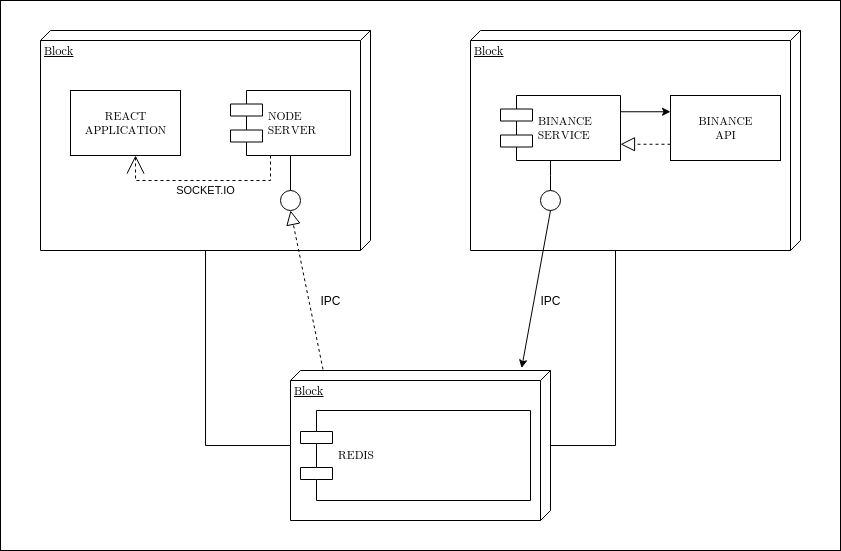

The diagram above was exported from draw.io. Its source (the exported page's mxGraphModel, read from the mxfile embedded in the PNG):
<mxGraphModel dx="1638" dy="650" grid="1" gridSize="10" guides="1" tooltips="1" connect="1" arrows="1" fold="1" page="1" pageScale="1" pageWidth="1100" pageHeight="850" background="#ffffff" math="0" shadow="0">
  <root>
    <mxCell id="0" />
    <mxCell id="1" parent="0" />
    <mxCell id="-fPCA4Pb_ERduxSBipk--12" value="" style="rounded=0;whiteSpace=wrap;html=1;" vertex="1" parent="1">
      <mxGeometry x="80" y="40" width="840" height="550" as="geometry" />
    </mxCell>
    <mxCell id="39150e848f15840c-1" value="Block" style="verticalAlign=top;align=left;spacingTop=8;spacingLeft=2;spacingRight=12;shape=cube;size=10;direction=south;fontStyle=4;html=1;rounded=0;shadow=0;comic=0;labelBackgroundColor=none;strokeWidth=1;fontFamily=Verdana;fontSize=12" parent="1" vertex="1">
      <mxGeometry x="120" y="70" width="330" height="220" as="geometry" />
    </mxCell>
    <mxCell id="39150e848f15840c-2" value="Block" style="verticalAlign=top;align=left;spacingTop=8;spacingLeft=2;spacingRight=12;shape=cube;size=10;direction=south;fontStyle=4;html=1;rounded=0;shadow=0;comic=0;labelBackgroundColor=none;strokeWidth=1;fontFamily=Verdana;fontSize=12" parent="1" vertex="1">
      <mxGeometry x="550" y="70" width="330" height="220" as="geometry" />
    </mxCell>
    <mxCell id="39150e848f15840c-3" value="Block" style="verticalAlign=top;align=left;spacingTop=8;spacingLeft=2;spacingRight=12;shape=cube;size=10;direction=south;fontStyle=4;html=1;rounded=0;shadow=0;comic=0;labelBackgroundColor=none;strokeWidth=1;fontFamily=Verdana;fontSize=12" parent="1" vertex="1">
      <mxGeometry x="370" y="410" width="260" height="150" as="geometry" />
    </mxCell>
    <mxCell id="39150e848f15840c-4" value="REACT&lt;br&gt;APPLICATION" style="html=1;rounded=0;shadow=0;comic=0;labelBackgroundColor=none;strokeWidth=1;fontFamily=Verdana;fontSize=12;align=center;" parent="1" vertex="1">
      <mxGeometry x="150" y="130" width="110" height="65" as="geometry" />
    </mxCell>
    <mxCell id="39150e848f15840c-5" value="NODE&lt;br&gt;SERVER" style="shape=component;align=left;spacingLeft=36;rounded=0;shadow=0;comic=0;labelBackgroundColor=none;strokeWidth=1;fontFamily=Verdana;fontSize=12;html=1;" parent="1" vertex="1">
      <mxGeometry x="310" y="130" width="120" height="65" as="geometry" />
    </mxCell>
    <mxCell id="39150e848f15840c-6" value="" style="ellipse;whiteSpace=wrap;html=1;rounded=0;shadow=0;comic=0;labelBackgroundColor=none;strokeWidth=1;fontFamily=Verdana;fontSize=12;align=center;" parent="1" vertex="1">
      <mxGeometry x="360" y="230" width="20" height="20" as="geometry" />
    </mxCell>
    <mxCell id="39150e848f15840c-7" value="BINANCE&lt;br&gt;SERVICE" style="shape=component;align=left;spacingLeft=36;rounded=0;shadow=0;comic=0;labelBackgroundColor=none;strokeWidth=1;fontFamily=Verdana;fontSize=12;html=1;" parent="1" vertex="1">
      <mxGeometry x="580" y="135" width="120" height="65" as="geometry" />
    </mxCell>
    <mxCell id="39150e848f15840c-8" value="BINANCE&lt;br&gt;API" style="html=1;rounded=0;shadow=0;comic=0;labelBackgroundColor=none;strokeWidth=1;fontFamily=Verdana;fontSize=12;align=center;" parent="1" vertex="1">
      <mxGeometry x="750" y="135" width="110" height="65" as="geometry" />
    </mxCell>
    <mxCell id="39150e848f15840c-9" value="" style="ellipse;whiteSpace=wrap;html=1;rounded=0;shadow=0;comic=0;labelBackgroundColor=none;strokeWidth=1;fontFamily=Verdana;fontSize=12;align=center;" parent="1" vertex="1">
      <mxGeometry x="620" y="230" width="20" height="20" as="geometry" />
    </mxCell>
    <mxCell id="39150e848f15840c-10" value="REDIS" style="shape=component;align=left;spacingLeft=36;rounded=0;shadow=0;comic=0;labelBackgroundColor=none;strokeWidth=1;fontFamily=Verdana;fontSize=12;html=1;" parent="1" vertex="1">
      <mxGeometry x="380" y="450" width="230" height="90" as="geometry" />
    </mxCell>
    <mxCell id="39150e848f15840c-13" style="edgeStyle=elbowEdgeStyle;rounded=0;html=1;labelBackgroundColor=none;startArrow=none;startFill=0;startSize=8;endArrow=none;endFill=0;endSize=16;fontFamily=Verdana;fontSize=12;" parent="1" source="39150e848f15840c-9" target="39150e848f15840c-7" edge="1">
      <mxGeometry relative="1" as="geometry" />
    </mxCell>
    <mxCell id="39150e848f15840c-14" style="edgeStyle=elbowEdgeStyle;rounded=0;html=1;labelBackgroundColor=none;startArrow=none;startFill=0;startSize=8;endArrow=none;endFill=0;endSize=16;fontFamily=Verdana;fontSize=12;" parent="1" source="39150e848f15840c-6" target="39150e848f15840c-5" edge="1">
      <mxGeometry relative="1" as="geometry" />
    </mxCell>
    <mxCell id="39150e848f15840c-15" style="edgeStyle=orthogonalEdgeStyle;rounded=0;html=1;labelBackgroundColor=none;startArrow=none;startFill=0;startSize=8;endArrow=open;endFill=0;endSize=16;fontFamily=Verdana;fontSize=12;dashed=1;" parent="1" source="39150e848f15840c-5" target="39150e848f15840c-4" edge="1">
      <mxGeometry relative="1" as="geometry">
        <Array as="points">
          <mxPoint x="350" y="220" />
          <mxPoint x="215" y="220" />
        </Array>
      </mxGeometry>
    </mxCell>
    <mxCell id="-fPCA4Pb_ERduxSBipk--11" value="SOCKET.IO" style="edgeLabel;html=1;align=center;verticalAlign=middle;resizable=0;points=[];" vertex="1" connectable="0" parent="39150e848f15840c-15">
      <mxGeometry x="0.1943" relative="1" as="geometry">
        <mxPoint x="20.48" y="10" as="offset" />
      </mxGeometry>
    </mxCell>
    <mxCell id="39150e848f15840c-17" style="edgeStyle=orthogonalEdgeStyle;rounded=0;html=1;labelBackgroundColor=none;startArrow=none;startFill=0;startSize=8;endArrow=none;endFill=0;endSize=16;fontFamily=Verdana;fontSize=12;" parent="1" source="39150e848f15840c-3" target="39150e848f15840c-2" edge="1">
      <mxGeometry relative="1" as="geometry">
        <Array as="points">
          <mxPoint x="695" y="485" />
        </Array>
      </mxGeometry>
    </mxCell>
    <mxCell id="39150e848f15840c-18" style="edgeStyle=orthogonalEdgeStyle;rounded=0;html=1;labelBackgroundColor=none;startArrow=none;startFill=0;startSize=8;endArrow=none;endFill=0;endSize=16;fontFamily=Verdana;fontSize=12;" parent="1" source="39150e848f15840c-3" target="39150e848f15840c-1" edge="1">
      <mxGeometry relative="1" as="geometry">
        <Array as="points">
          <mxPoint x="285" y="485" />
        </Array>
      </mxGeometry>
    </mxCell>
    <mxCell id="-fPCA4Pb_ERduxSBipk--3" value="IPC" style="text;html=1;align=center;verticalAlign=middle;resizable=0;points=[];autosize=1;" vertex="1" parent="1">
      <mxGeometry x="610" y="330" width="40" height="20" as="geometry" />
    </mxCell>
    <mxCell id="-fPCA4Pb_ERduxSBipk--5" value="" style="endArrow=classic;html=1;exitX=1;exitY=0.25;exitDx=0;exitDy=0;entryX=0;entryY=0.25;entryDx=0;entryDy=0;" edge="1" parent="1" source="39150e848f15840c-7" target="39150e848f15840c-8">
      <mxGeometry width="50" height="50" relative="1" as="geometry">
        <mxPoint x="700" y="240" as="sourcePoint" />
        <mxPoint x="750" y="190" as="targetPoint" />
      </mxGeometry>
    </mxCell>
    <mxCell id="-fPCA4Pb_ERduxSBipk--6" value="" style="endArrow=block;dashed=1;endFill=0;endSize=12;html=1;exitX=0;exitY=0.75;exitDx=0;exitDy=0;entryX=1;entryY=0.75;entryDx=0;entryDy=0;" edge="1" parent="1" source="39150e848f15840c-8" target="39150e848f15840c-7">
      <mxGeometry width="160" relative="1" as="geometry">
        <mxPoint x="950" y="240" as="sourcePoint" />
        <mxPoint x="1110" y="240" as="targetPoint" />
      </mxGeometry>
    </mxCell>
    <mxCell id="-fPCA4Pb_ERduxSBipk--8" value="" style="endArrow=classic;html=1;exitX=0.5;exitY=1;exitDx=0;exitDy=0;entryX=-0.016;entryY=0.111;entryDx=0;entryDy=0;entryPerimeter=0;" edge="1" parent="1" source="39150e848f15840c-9" target="39150e848f15840c-3">
      <mxGeometry width="50" height="50" relative="1" as="geometry">
        <mxPoint x="560" y="330" as="sourcePoint" />
        <mxPoint x="610" y="330" as="targetPoint" />
      </mxGeometry>
    </mxCell>
    <mxCell id="-fPCA4Pb_ERduxSBipk--9" value="" style="endArrow=block;dashed=1;endFill=0;endSize=12;html=1;exitX=-0.007;exitY=0.875;exitDx=0;exitDy=0;entryX=0.5;entryY=1;entryDx=0;entryDy=0;exitPerimeter=0;" edge="1" parent="1" source="39150e848f15840c-3" target="39150e848f15840c-6">
      <mxGeometry width="160" relative="1" as="geometry">
        <mxPoint x="395" y="350" as="sourcePoint" />
        <mxPoint x="345" y="350" as="targetPoint" />
      </mxGeometry>
    </mxCell>
    <mxCell id="-fPCA4Pb_ERduxSBipk--10" value="IPC" style="text;html=1;align=center;verticalAlign=middle;resizable=0;points=[];autosize=1;" vertex="1" parent="1">
      <mxGeometry x="390" y="330" width="40" height="20" as="geometry" />
    </mxCell>
  </root>
</mxGraphModel>